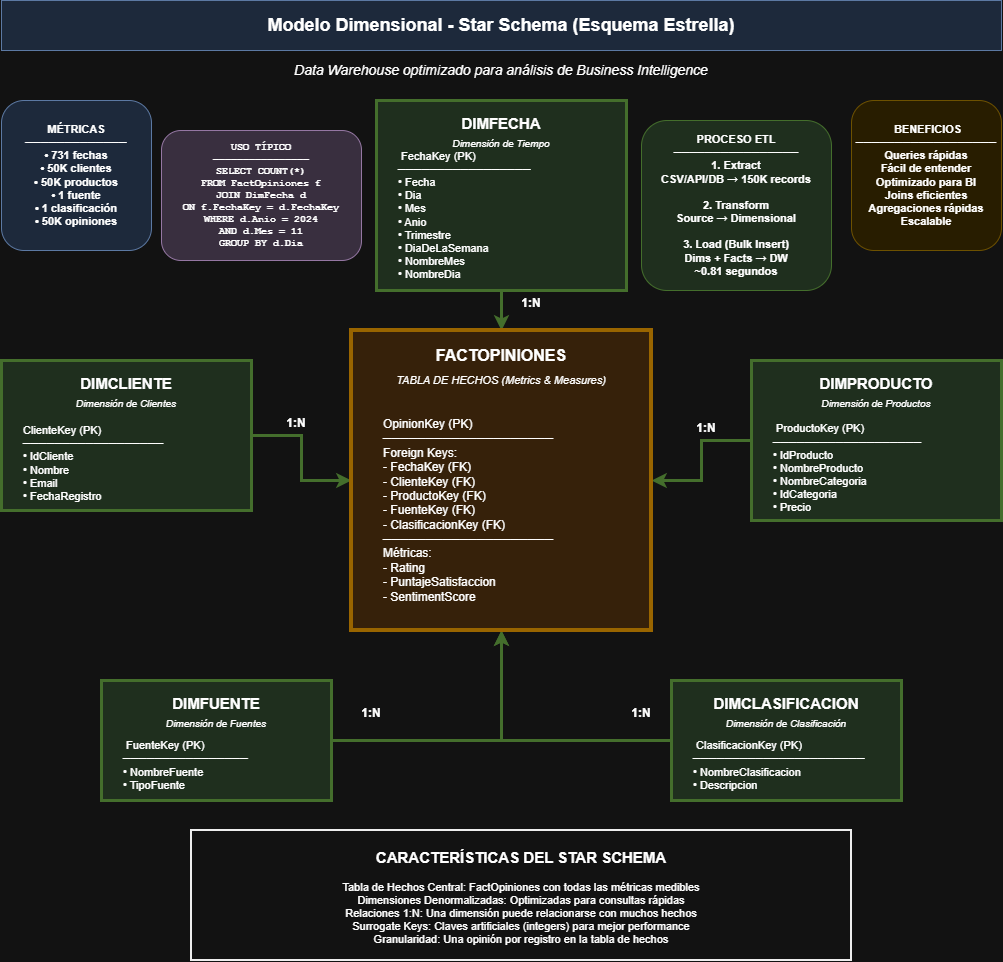

The diagram above was exported from draw.io. Its source (the exported page's mxGraphModel, read from the mxfile embedded in the PNG):
<mxGraphModel dx="1025" dy="425" grid="1" gridSize="10" guides="1" tooltips="1" connect="1" arrows="1" fold="1" page="1" pageScale="1" pageWidth="1200" pageHeight="1000" math="0" shadow="0">
  <root>
    <mxCell id="0" />
    <mxCell id="1" parent="0" />
    <mxCell id="title" parent="1" style="rounded=0;whiteSpace=wrap;html=1;fontSize=18;fontStyle=1;fillColor=#dae8fc;strokeColor=#6c8ebf;" value="Modelo Dimensional - Star Schema (Esquema Estrella)" vertex="1">
      <mxGeometry height="50" width="1000" x="100" y="20" as="geometry" />
    </mxCell>
    <mxCell id="subtitle" parent="1" style="text;html=1;strokeColor=none;fillColor=none;align=center;verticalAlign=middle;whiteSpace=wrap;rounded=0;fontSize=14;fontStyle=2;" value="Data Warehouse optimizado para análisis de Business Intelligence" vertex="1">
      <mxGeometry height="30" width="500" x="350" y="75" as="geometry" />
    </mxCell>
    <mxCell id="dim-cliente" parent="1" style="rounded=0;whiteSpace=wrap;html=1;fillColor=#d5e8d4;strokeColor=#82b366;strokeWidth=3;" value="" vertex="1">
      <mxGeometry height="150" width="250" x="100" y="380" as="geometry" />
    </mxCell>
    <mxCell id="arrow-fecha" edge="1" parent="1" source="dim-fecha" style="edgeStyle=orthogonalEdgeStyle;rounded=0;orthogonalLoop=1;jettySize=auto;html=1;endArrow=classic;endFill=1;strokeWidth=3;strokeColor=#82b366;startArrow=none;startFill=0;exitX=0.5;exitY=1;exitDx=0;exitDy=0;entryX=0.5;entryY=0;entryDx=0;entryDy=0;" target="fact-table" value="">
      <mxGeometry relative="1" as="geometry">
        <mxPoint x="600" y="300" as="sourcePoint" />
        <mxPoint x="600" y="350" as="targetPoint" />
      </mxGeometry>
    </mxCell>
    <mxCell id="arrow-fecha-label" parent="1" style="text;html=1;strokeColor=none;fillColor=none;align=center;verticalAlign=middle;whiteSpace=wrap;rounded=0;fontSize=12;fontStyle=1;" value="1:N" vertex="1">
      <mxGeometry height="25" width="40" x="610" y="310" as="geometry" />
    </mxCell>
    <mxCell id="arrow-cliente" edge="1" parent="1" source="dim-cliente" style="edgeStyle=orthogonalEdgeStyle;rounded=0;orthogonalLoop=1;jettySize=auto;html=1;endArrow=classic;endFill=1;strokeWidth=3;strokeColor=#82b366;startArrow=none;startFill=0;entryX=0;entryY=0.5;entryDx=0;entryDy=0;exitX=1;exitY=0.5;exitDx=0;exitDy=0;" target="fact-table" value="">
      <mxGeometry relative="1" as="geometry">
        <mxPoint x="350" y="455" as="sourcePoint" />
        <mxPoint x="450" y="455" as="targetPoint" />
      </mxGeometry>
    </mxCell>
    <mxCell id="arrow-cliente-label" parent="1" style="text;html=1;strokeColor=none;fillColor=none;align=center;verticalAlign=middle;whiteSpace=wrap;rounded=0;fontSize=12;fontStyle=1;" value="1:N" vertex="1">
      <mxGeometry height="25" width="40" x="375" y="430" as="geometry" />
    </mxCell>
    <mxCell id="arrow-producto" edge="1" parent="1" source="dim-producto" style="edgeStyle=orthogonalEdgeStyle;rounded=0;orthogonalLoop=1;jettySize=auto;html=1;endArrow=classic;endFill=1;strokeWidth=3;strokeColor=#82b366;startArrow=none;startFill=0;exitX=0;exitY=0.5;exitDx=0;exitDy=0;entryX=1;entryY=0.5;entryDx=0;entryDy=0;" target="fact-table" value="">
      <mxGeometry relative="1" as="geometry">
        <mxPoint x="850" y="460" as="sourcePoint" />
        <mxPoint x="750" y="460" as="targetPoint" />
      </mxGeometry>
    </mxCell>
    <mxCell id="arrow-producto-label" parent="1" style="text;html=1;strokeColor=none;fillColor=none;align=center;verticalAlign=middle;whiteSpace=wrap;rounded=0;fontSize=12;fontStyle=1;" value="1:N" vertex="1">
      <mxGeometry height="25" width="40" x="785" y="435" as="geometry" />
    </mxCell>
    <mxCell id="arrow-fuente" edge="1" parent="1" source="dim-fuente" style="edgeStyle=orthogonalEdgeStyle;rounded=0;orthogonalLoop=1;jettySize=auto;html=1;endArrow=classic;endFill=1;strokeWidth=3;strokeColor=#82b366;startArrow=none;startFill=0;entryX=0.5;entryY=1;entryDx=0;entryDy=0;exitX=1;exitY=0.5;exitDx=0;exitDy=0;" target="fact-table" value="">
      <mxGeometry relative="1" as="geometry">
        <mxPoint x="380" y="700" as="sourcePoint" />
        <mxPoint x="500" y="650" as="targetPoint" />
      </mxGeometry>
    </mxCell>
    <mxCell id="arrow-fuente-label" parent="1" style="text;html=1;strokeColor=none;fillColor=none;align=center;verticalAlign=middle;whiteSpace=wrap;rounded=0;fontSize=12;fontStyle=1;" value="1:N" vertex="1">
      <mxGeometry height="25" width="40" x="450" y="720" as="geometry" />
    </mxCell>
    <mxCell id="arrow-clasificacion" edge="1" parent="1" source="dim-clasificacion" style="edgeStyle=orthogonalEdgeStyle;rounded=0;orthogonalLoop=1;jettySize=auto;html=1;endArrow=classic;endFill=1;strokeWidth=3;strokeColor=#82b366;startArrow=none;startFill=0;entryX=0.5;entryY=1;entryDx=0;entryDy=0;exitX=0;exitY=0.5;exitDx=0;exitDy=0;" target="fact-table" value="">
      <mxGeometry relative="1" as="geometry">
        <mxPoint x="820" y="700" as="sourcePoint" />
        <mxPoint x="600" y="730" as="targetPoint" />
      </mxGeometry>
    </mxCell>
    <mxCell id="arrow-clasificacion-label" parent="1" style="text;html=1;strokeColor=none;fillColor=none;align=center;verticalAlign=middle;whiteSpace=wrap;rounded=0;fontSize=12;fontStyle=1;" value="1:N" vertex="1">
      <mxGeometry height="25" width="40" x="720" y="720" as="geometry" />
    </mxCell>
    <mxCell id="metrics-box" parent="1" style="rounded=1;whiteSpace=wrap;html=1;fillColor=#dae8fc;strokeColor=#6c8ebf;align=center;fontSize=11;fontStyle=1;" value="MÉTRICAS&lt;br&gt;─────────────&lt;br&gt;• 731 fechas&lt;br&gt;• 50K clientes&lt;br&gt;• 50K productos&lt;br&gt;• 1 fuente&lt;br&gt;• 1 clasificación&lt;br&gt;• 50K opiniones" vertex="1">
      <mxGeometry height="150" width="150" x="100" y="120" as="geometry" />
    </mxCell>
    <mxCell id="benefits-box" parent="1" style="rounded=1;whiteSpace=wrap;html=1;fillColor=#fff2cc;strokeColor=#d6b656;align=center;fontSize=11;fontStyle=1;" value="&amp;nbsp;BENEFICIOS&lt;br&gt;──────────────────&lt;br&gt;Queries rápidas&lt;br&gt;Fácil de entender&lt;br&gt;Optimizado para BI&lt;br&gt;Joins eficientes&lt;br&gt;Agregaciones rápidas&lt;br&gt;Escalable" vertex="1">
      <mxGeometry height="150" width="150" x="950" y="120" as="geometry" />
    </mxCell>
    <mxCell id="usage-box" parent="1" style="rounded=1;whiteSpace=wrap;html=1;fillColor=#e1d5e7;strokeColor=#9673a6;align=center;fontSize=10;fontStyle=1;fontFamily=Courier New;" value="USO TÍPICO&lt;br&gt;────────────────&lt;br&gt;SELECT COUNT(*)&lt;br&gt;FROM FactOpiniones f&lt;br&gt;JOIN DimFecha d&lt;br&gt;  ON f.FechaKey = d.FechaKey&lt;br&gt;WHERE d.Anio = 2024&lt;br&gt;  AND d.Mes = 11&lt;br&gt;GROUP BY d.Dia" vertex="1">
      <mxGeometry height="130" width="200" x="260" y="150" as="geometry" />
    </mxCell>
    <mxCell id="etl-box" parent="1" style="rounded=1;whiteSpace=wrap;html=1;fillColor=#d5e8d4;strokeColor=#82b366;align=center;fontSize=11;fontStyle=1;" value="PROCESO ETL&lt;br&gt;────────────────&lt;br&gt;1. Extract&lt;br&gt;   CSV/API/DB → 150K records&lt;br&gt;&lt;br&gt;2. Transform&lt;br&gt;   Source → Dimensional&lt;br&gt;&lt;br&gt;3. Load (Bulk Insert)&lt;br&gt;   Dims + Facts → DW&lt;br&gt;   ~0.81 segundos" vertex="1">
      <mxGeometry height="170" width="190" x="740" y="140" as="geometry" />
    </mxCell>
    <mxCell id="G-Sv2FkXvnES-jGWVRQ2-1" connectable="0" parent="1" style="group" value="" vertex="1">
      <mxGeometry height="190" width="250" x="475" y="120" as="geometry" />
    </mxCell>
    <mxCell id="dim-fecha" parent="G-Sv2FkXvnES-jGWVRQ2-1" style="rounded=0;whiteSpace=wrap;html=1;fillColor=#d5e8d4;strokeColor=#82b366;strokeWidth=3;" value="" vertex="1">
      <mxGeometry height="190" width="250" as="geometry" />
    </mxCell>
    <mxCell id="dim-fecha-title" parent="G-Sv2FkXvnES-jGWVRQ2-1" style="text;html=1;strokeColor=none;fillColor=none;align=center;verticalAlign=middle;whiteSpace=wrap;rounded=0;fontSize=15;fontStyle=1;" value="DIMFECHA" vertex="1">
      <mxGeometry height="25" width="150" x="50" y="10" as="geometry" />
    </mxCell>
    <mxCell id="dim-fecha-subtitle" parent="G-Sv2FkXvnES-jGWVRQ2-1" style="text;html=1;strokeColor=none;fillColor=none;align=center;verticalAlign=middle;whiteSpace=wrap;rounded=0;fontSize=10;fontStyle=2;" value="Dimensión de Tiempo" vertex="1">
      <mxGeometry height="15" width="150" x="50" y="35" as="geometry" />
    </mxCell>
    <mxCell id="dim-fecha-content" parent="G-Sv2FkXvnES-jGWVRQ2-1" style="text;html=1;strokeColor=none;fillColor=none;align=left;verticalAlign=middle;whiteSpace=wrap;rounded=0;fontSize=11;" value="&amp;nbsp;FechaKey (PK)&lt;br&gt;─────────────────&lt;br&gt;• Fecha&lt;br&gt;• Dia&lt;br&gt;• Mes&lt;br&gt;• Anio&lt;br&gt;• Trimestre&lt;br&gt;• DiaDeLaSemana&lt;br&gt;• NombreMes&lt;br&gt;• NombreDia" vertex="1">
      <mxGeometry height="110" width="210" x="20" y="60" as="geometry" />
    </mxCell>
    <mxCell id="G-Sv2FkXvnES-jGWVRQ2-2" connectable="0" parent="1" style="group" value="" vertex="1">
      <mxGeometry height="300" width="300" x="450" y="350" as="geometry" />
    </mxCell>
    <mxCell id="fact-table" parent="G-Sv2FkXvnES-jGWVRQ2-2" style="rounded=0;whiteSpace=wrap;html=1;fillColor=#ffe6cc;strokeColor=#d79b00;strokeWidth=4;" value="" vertex="1">
      <mxGeometry height="300" width="300" as="geometry" />
    </mxCell>
    <mxCell id="fact-title" parent="G-Sv2FkXvnES-jGWVRQ2-2" style="text;html=1;strokeColor=none;fillColor=none;align=center;verticalAlign=middle;whiteSpace=wrap;rounded=0;fontSize=16;fontStyle=1;" value="FACTOPINIONES" vertex="1">
      <mxGeometry height="30" width="200" x="50" y="10" as="geometry" />
    </mxCell>
    <mxCell id="fact-subtitle" parent="G-Sv2FkXvnES-jGWVRQ2-2" style="text;html=1;strokeColor=none;fillColor=none;align=center;verticalAlign=middle;whiteSpace=wrap;rounded=0;fontSize=11;fontStyle=2;" value="TABLA DE HECHOS (Metrics &amp; Measures)" vertex="1">
      <mxGeometry height="20" width="260" x="20" y="40" as="geometry" />
    </mxCell>
    <mxCell id="fact-content" parent="G-Sv2FkXvnES-jGWVRQ2-2" style="text;html=1;strokeColor=none;fillColor=none;align=left;verticalAlign=middle;whiteSpace=wrap;rounded=0;fontSize=12;" value="OpinionKey (PK)&lt;br&gt;────────────────────&lt;br&gt;Foreign Keys:&lt;br&gt;- FechaKey (FK)&lt;br&gt;- ClienteKey (FK)&lt;br&gt;- ProductoKey (FK)&lt;br&gt;- FuenteKey (FK)&lt;br&gt;- ClasificacionKey (FK)&lt;br&gt;────────────────────&lt;br&gt;Métricas:&lt;br&gt;- Rating&lt;br&gt;- PuntajeSatisfaccion&lt;br&gt;- SentimentScore" vertex="1">
      <mxGeometry height="200" width="240" x="30" y="80" as="geometry" />
    </mxCell>
    <mxCell id="G-Sv2FkXvnES-jGWVRQ2-3" connectable="0" parent="1" style="group" value="" vertex="1">
      <mxGeometry height="120" width="230" x="200" y="700" as="geometry" />
    </mxCell>
    <mxCell id="dim-fuente" parent="G-Sv2FkXvnES-jGWVRQ2-3" style="rounded=0;whiteSpace=wrap;html=1;fillColor=#d5e8d4;strokeColor=#82b366;strokeWidth=3;" value="" vertex="1">
      <mxGeometry height="120" width="230" as="geometry" />
    </mxCell>
    <mxCell id="dim-fuente-title" parent="G-Sv2FkXvnES-jGWVRQ2-3" style="text;html=1;strokeColor=none;fillColor=none;align=center;verticalAlign=middle;whiteSpace=wrap;rounded=0;fontSize=15;fontStyle=1;" value="DIMFUENTE" vertex="1">
      <mxGeometry height="25" width="150" x="40" y="10" as="geometry" />
    </mxCell>
    <mxCell id="dim-fuente-subtitle" parent="G-Sv2FkXvnES-jGWVRQ2-3" style="text;html=1;strokeColor=none;fillColor=none;align=center;verticalAlign=middle;whiteSpace=wrap;rounded=0;fontSize=10;fontStyle=2;" value="Dimensión de Fuentes" vertex="1">
      <mxGeometry height="15" width="150" x="40" y="35" as="geometry" />
    </mxCell>
    <mxCell id="dim-fuente-content" parent="G-Sv2FkXvnES-jGWVRQ2-3" style="text;html=1;strokeColor=none;fillColor=none;align=left;verticalAlign=middle;whiteSpace=wrap;rounded=0;fontSize=11;" value="&amp;nbsp;FuenteKey (PK)&lt;br&gt;────────────────&lt;br&gt;• NombreFuente&lt;br&gt;• TipoFuente" vertex="1">
      <mxGeometry height="50" width="190" x="20" y="60" as="geometry" />
    </mxCell>
    <mxCell id="G-Sv2FkXvnES-jGWVRQ2-4" connectable="0" parent="1" style="group" value="" vertex="1">
      <mxGeometry height="120" width="230" x="770" y="700" as="geometry" />
    </mxCell>
    <mxCell id="dim-clasificacion" parent="G-Sv2FkXvnES-jGWVRQ2-4" style="rounded=0;whiteSpace=wrap;html=1;fillColor=#d5e8d4;strokeColor=#82b366;strokeWidth=3;" value="" vertex="1">
      <mxGeometry height="120" width="230" as="geometry" />
    </mxCell>
    <mxCell id="dim-clasificacion-title" parent="G-Sv2FkXvnES-jGWVRQ2-4" style="text;html=1;strokeColor=none;fillColor=none;align=center;verticalAlign=middle;whiteSpace=wrap;rounded=0;fontSize=15;fontStyle=1;" value="DIMCLASIFICACION" vertex="1">
      <mxGeometry height="25" width="190" x="20" y="10" as="geometry" />
    </mxCell>
    <mxCell id="dim-clasificacion-subtitle" parent="G-Sv2FkXvnES-jGWVRQ2-4" style="text;html=1;strokeColor=none;fillColor=none;align=center;verticalAlign=middle;whiteSpace=wrap;rounded=0;fontSize=10;fontStyle=2;" value="Dimensión de Clasificación" vertex="1">
      <mxGeometry height="15" width="190" x="20" y="35" as="geometry" />
    </mxCell>
    <mxCell id="dim-clasificacion-content" parent="G-Sv2FkXvnES-jGWVRQ2-4" style="text;html=1;strokeColor=none;fillColor=none;align=left;verticalAlign=middle;whiteSpace=wrap;rounded=0;fontSize=11;" value="&amp;nbsp;ClasificacionKey (PK)&lt;br&gt;──────────────────────&lt;br&gt;• NombreClasificacion&lt;br&gt;• Descripcion" vertex="1">
      <mxGeometry height="50" width="190" x="20" y="60" as="geometry" />
    </mxCell>
    <mxCell id="G-Sv2FkXvnES-jGWVRQ2-5" connectable="0" parent="1" style="group" value="" vertex="1">
      <mxGeometry height="160" width="250" x="850" y="380" as="geometry" />
    </mxCell>
    <mxCell id="dim-producto" parent="G-Sv2FkXvnES-jGWVRQ2-5" style="rounded=0;whiteSpace=wrap;html=1;fillColor=#d5e8d4;strokeColor=#82b366;strokeWidth=3;" value="" vertex="1">
      <mxGeometry height="160" width="250" as="geometry" />
    </mxCell>
    <mxCell id="dim-producto-title" parent="G-Sv2FkXvnES-jGWVRQ2-5" style="text;html=1;strokeColor=none;fillColor=none;align=center;verticalAlign=middle;whiteSpace=wrap;rounded=0;fontSize=15;fontStyle=1;" value="DIMPRODUCTO" vertex="1">
      <mxGeometry height="25" width="150" x="50" y="10" as="geometry" />
    </mxCell>
    <mxCell id="dim-producto-subtitle" parent="G-Sv2FkXvnES-jGWVRQ2-5" style="text;html=1;strokeColor=none;fillColor=none;align=center;verticalAlign=middle;whiteSpace=wrap;rounded=0;fontSize=10;fontStyle=2;" value="Dimensión de Productos" vertex="1">
      <mxGeometry height="15" width="150" x="50" y="35" as="geometry" />
    </mxCell>
    <mxCell id="dim-producto-content" parent="G-Sv2FkXvnES-jGWVRQ2-5" style="text;html=1;strokeColor=none;fillColor=none;align=left;verticalAlign=middle;whiteSpace=wrap;rounded=0;fontSize=11;" value="&amp;nbsp;ProductoKey (PK)&lt;br&gt;───────────────────&lt;br&gt;• IdProducto&lt;br&gt;• NombreProducto&lt;br&gt;• NombreCategoria&lt;br&gt;• IdCategoria&lt;br&gt;• Precio" vertex="1">
      <mxGeometry height="85" width="210" x="20" y="65" as="geometry" />
    </mxCell>
    <mxCell id="G-Sv2FkXvnES-jGWVRQ2-6" connectable="0" parent="1" style="group" value="" vertex="1">
      <mxGeometry height="130" width="210" x="120" y="390" as="geometry" />
    </mxCell>
    <mxCell id="dim-cliente-title" parent="G-Sv2FkXvnES-jGWVRQ2-6" style="text;html=1;strokeColor=none;fillColor=none;align=center;verticalAlign=middle;whiteSpace=wrap;rounded=0;fontSize=15;fontStyle=1;" value="DIMCLIENTE" vertex="1">
      <mxGeometry height="25" width="150" x="30" as="geometry" />
    </mxCell>
    <mxCell id="dim-cliente-subtitle" parent="G-Sv2FkXvnES-jGWVRQ2-6" style="text;html=1;strokeColor=none;fillColor=none;align=center;verticalAlign=middle;whiteSpace=wrap;rounded=0;fontSize=10;fontStyle=2;" value="Dimensión de Clientes" vertex="1">
      <mxGeometry height="15" width="150" x="30" y="25" as="geometry" />
    </mxCell>
    <mxCell id="dim-cliente-content" parent="G-Sv2FkXvnES-jGWVRQ2-6" style="text;html=1;strokeColor=none;fillColor=none;align=left;verticalAlign=middle;whiteSpace=wrap;rounded=0;fontSize=11;" value="ClienteKey (PK)&lt;br&gt;──────────────────&lt;br&gt;• IdCliente&lt;br&gt;• Nombre&lt;br&gt;• Email&lt;br&gt;• FechaRegistro" vertex="1">
      <mxGeometry height="75" width="210" y="55" as="geometry" />
    </mxCell>
    <mxCell id="G-Sv2FkXvnES-jGWVRQ2-11" connectable="0" parent="1" style="group" value="" vertex="1">
      <mxGeometry height="130" width="660" x="290" y="850" as="geometry" />
    </mxCell>
    <mxCell id="info-box" parent="G-Sv2FkXvnES-jGWVRQ2-11" style="rounded=0;whiteSpace=wrap;html=1;fillColor=#ffffff;strokeColor=#000000;strokeWidth=2;" value="" vertex="1">
      <mxGeometry height="130" width="660" as="geometry" />
    </mxCell>
    <mxCell id="info-title" parent="G-Sv2FkXvnES-jGWVRQ2-11" style="text;html=1;strokeColor=none;fillColor=none;align=center;verticalAlign=middle;whiteSpace=wrap;rounded=0;fontSize=15;fontStyle=1;" value="CARACTERÍSTICAS DEL STAR SCHEMA" vertex="1">
      <mxGeometry height="29.55" width="302" x="179" y="11.82" as="geometry" />
    </mxCell>
    <mxCell id="info-content" parent="G-Sv2FkXvnES-jGWVRQ2-11" style="text;html=1;strokeColor=none;fillColor=none;align=center;verticalAlign=middle;whiteSpace=wrap;rounded=0;fontSize=11;" value="Tabla de Hechos Central: FactOpiniones con todas las métricas medibles&lt;br&gt;Dimensiones Denormalizadas: Optimizadas para consultas rápidas&lt;br&gt;Relaciones 1:N: Una dimensión puede relacionarse con muchos hechos&lt;br&gt;Surrogate Keys: Claves artificiales (integers) para mejor performance&lt;br&gt;Granularidad: Una opinión por registro en la tabla de hechos" vertex="1">
      <mxGeometry height="70.9090909090909" width="633.6" x="13.200000000000001" y="47.27272727272727" as="geometry" />
    </mxCell>
  </root>
</mxGraphModel>